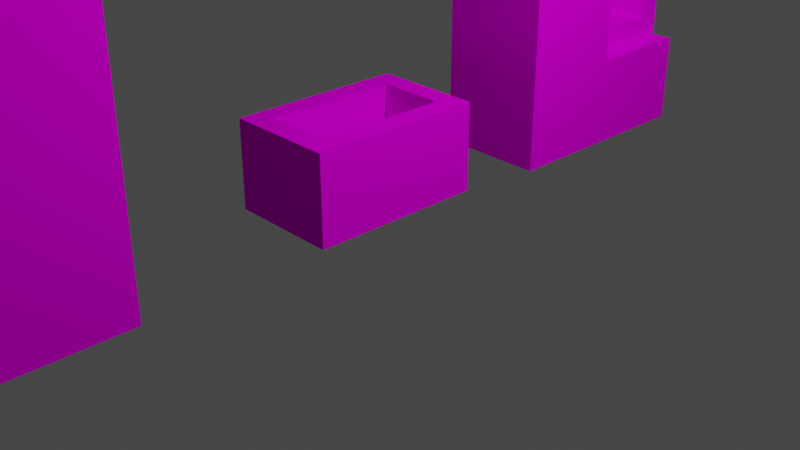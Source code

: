 # Source: models.blend  (saved by Blender 2.83.19; exported with 4.5.12 LTS)
import bpy
from mathutils import Matrix  # noqa: F401  (used for matrix-valued properties, if any)

bpy.ops.wm.read_factory_settings(use_empty=True)
scene = bpy.context.scene
scene.name = 'Scene'

# ---- collections
col_collection = bpy.data.collections.new('Collection'); scene.collection.children.link(col_collection)

# ---- images (referenced by path relative to the original .blend; pixels are not part of the script)
import os
ASSET_DIR = os.environ.get("B2B_ASSET_DIR", "")  # directory of the original .blend (textures are referenced by path, not embedded)
HERE = os.path.dirname(os.path.abspath(__file__))  # packed textures are extracted next to this script under _unpacked/

def load_image(name, relpath, width, height, colorspace="sRGB"):
    """Load a texture the original file referenced (path relative to the .blend, or extracted next to this script)."""
    p = next((c for c in (os.path.join(HERE, relpath), os.path.join(ASSET_DIR, relpath)) if relpath and os.path.exists(c)), "")
    if p:
        img = bpy.data.images.load(p, check_existing=True)
        img.name = name
    else:  # same state as the original file: an image datablock whose file is absent (Cycles renders it pink)
        img = bpy.data.images.new(name, width, height)
        img.source = "FILE"
        img.filepath = "//" + (relpath or name)
    img.colorspace_settings.name = colorspace
    return img
img_objectatlas_png = load_image('ObjectAtlas.png', 'ObjectAtlas.png', 1024, 1024, 'sRGB')

# ---- materials (node trees are filled in below, after node groups)
mat_objectatlas = bpy.data.materials.new('ObjectAtlas')
mat_objectatlas.use_transparent_shadow = False
mat_objectatlas.diffuse_color = (1.0, 1.0, 1.0, 1.0)
mat_objectatlas.roughness = 1.0
mat_objectatlas.specular_intensity = 0.0

# ---- material node trees
mat_objectatlas.use_nodes = True; mat_objectatlas.node_tree.nodes.clear()
_N = mat_objectatlas.node_tree.nodes; _L = mat_objectatlas.node_tree.links
n0 = _N.new('ShaderNodeBsdfPrincipled'); n0.name = 'Principled BSDF'; n0.location = (10, 300)
n0.distribution = 'GGX'
n0.subsurface_method = 'BURLEY'
n0.inputs[2].default_value = 1.0
n0.inputs[3].default_value = 1.45
n0.inputs[13].default_value = 0.0
n0.inputs[27].default_value = (0.0, 0.0, 0.0, 1.0)
n0.inputs[28].default_value = 1.0
n1 = _N.new('ShaderNodeOutputMaterial'); n1.name = 'Material Output'; n1.location = (300, 300)
n2 = _N.new('ShaderNodeTexImage'); n2.name = 'Image Texture'; n2.location = (-300, 600)
n2.image = img_objectatlas_png
_L.new(n0.outputs[0], n1.inputs[0])
_L.new(n2.outputs[0], n0.inputs[0])
n1.is_active_output = True

# ---- world
world_world = bpy.data.worlds.new('World'); scene.world = world_world
world_world.use_nodes = True; world_world.node_tree.nodes.clear()
_N = world_world.node_tree.nodes; _L = world_world.node_tree.links
n0 = _N.new('ShaderNodeOutputWorld'); n0.name = 'World Output'; n0.location = (300, 300)
n1 = _N.new('ShaderNodeBackground'); n1.name = 'Background'; n1.location = (10, 300)
n1.inputs[0].default_value = (0.05088, 0.05088, 0.05088, 1.0)
_L.new(n1.outputs[0], n0.inputs[0])
n0.is_active_output = True
world_world.color = (0.05088, 0.05088, 0.05088)
world_world.use_sun_shadow = False
world_world.sun_shadow_jitter_overblur = 0.0

# ---- cameras
cam_camera = bpy.data.cameras.new('Camera')
cam_camera.clip_end = 100.0
cam_camera.ortho_scale = 7.314

# ---- lights
light_light = bpy.data.lights.new('Light', 'POINT')
light_light.transmission_factor = 0.0
light_light.energy = 1000.0
light_light.shadow_soft_size = 0.1
light_light.shadow_maximum_resolution = 0.006
light_light.use_absolute_resolution = True

# ---- meshes
me_wardrobe = bpy.data.meshes.new('Wardrobe')
me_wardrobe.from_pydata([(0.5, 1.25, -4.053e-06), (0.5, -1.25, 3.815e-06), (-0.5, -1.25, 4.053e-06), (-0.5, 1.25, -3.815e-06), (0.5, -1.25, 1.0), (0.5, -1.25, 3.0), (-0.5, -1.25, 3.0), (-0.5, -1.25, 1.0), (0.5, 1.25, 3.0), (-0.5, 1.25, 3.0), (0.5, 1.25, 1.0), (-0.5, 1.25, 1.0), (-0.2498, 1.0, 2.75), (-0.2498, -1.0, 2.75), (-0.2498, -1.0, 1.25), (-0.2498, 1.0, 1.25), (0.5001, 1.0, 1.25), (0.5001, -1.0, 1.25), (0.5001, 1.0, 2.75), (0.5001, -1.0, 2.75), (0.7501, -1.25, 1.669e-06), (0.7501, 1.25, -6.437e-06), (0.7501, 1.25, 1.0), (0.7501, -1.25, 1.0)], [], [(0, 1, 2, 3), (4, 5, 6, 7), (5, 8, 9, 6), (8, 10, 11, 9), (12, 13, 14, 15), (11, 7, 6, 9), (16, 17, 4, 10), (18, 16, 10, 8), (17, 19, 5, 4), (19, 18, 8, 5), (15, 14, 17, 16), (12, 15, 16, 18), (14, 13, 19, 17), (13, 12, 18, 19), (3, 2, 7, 11), (0, 3, 11, 10), (2, 1, 4, 7), (20, 21, 22, 23), (23, 22, 10, 4), (20, 23, 4, 1), (22, 21, 0, 10), (21, 20, 1, 0)])
me_wardrobe.polygons.foreach_set('use_smooth', [True] * 22)
_k = set([(0, 3), (0, 21), (1, 2), (1, 20), (2, 3), (2, 7), (3, 11), (4, 5), (4, 10), (4, 23), (5, 6), (5, 8), (6, 7), (6, 9), (8, 9), (8, 10), (9, 11), (10, 22), (12, 13), (12, 15), (12, 18), (13, 14), (13, 19), (14, 15), (14, 17), (15, 16), (16, 17), (16, 18), (17, 19), (18, 19), (20, 21), (20, 23), (21, 22), (22, 23)])
me_wardrobe.attributes.new('sharp_edge', 'BOOLEAN', 'EDGE').data.foreach_set('value', [ (min(e.vertices), max(e.vertices)) in _k for e in me_wardrobe.edges])
_uv = me_wardrobe.uv_layers.new(name='UVMap')
_uv.uv.foreach_set('vector', [0.1797, 0.9062, 0.2578, 0.9062, 0.2578, 0.9375, 0.1797, 0.9375, 0.09375, 0.9375, 0.09375, 1.0, 0.0625, 1.0, 0.0625, 0.9375, 0.1797, 0.9062, 0.2578, 0.9062, 0.2578, 0.9375, 0.1797, 0.9375, 0.09375, 1.0, 0.09375, 0.9375, 0.0625, 0.9375, 0.0625, 1.0, 0.25, 0.9922, 0.1875, 0.9922, 0.1875, 0.9434, 0.25, 0.9434, 0.1016, 0.9355, 0.1797, 0.9355, 0.1797, 1.0, 0.1016, 1.0, 0.25, 0.9434, 0.1875, 0.9434, 0.1797, 0.9355, 0.2578, 0.9355, 0.25, 0.9922, 0.25, 0.9434, 0.2578, 0.9355, 0.2578, 1.0, 0.1875, 0.9434, 0.1875, 0.9922, 0.1797, 1.0, 0.1797, 0.9355, 0.1875, 0.9922, 0.25, 0.9922, 0.2578, 1.0, 0.1797, 1.0, 0.1875, 0.9434, 0.25, 0.9434, 0.25, 0.9668, 0.1875, 0.9668, 0.1875, 0.9434, 0.25, 0.9434, 0.25, 0.9668, 0.1875, 0.9668, 0.1875, 0.9434, 0.25, 0.9434, 0.25, 0.9668, 0.1875, 0.9668, 0.1875, 0.9434, 0.25, 0.9434, 0.25, 0.9668, 0.1875, 0.9668, 0.1016, 0.9062, 0.1797, 0.9063, 0.1797, 0.9355, 0.1016, 0.9355, 0.09375, 0.9062, 0.0625, 0.9062, 0.0625, 0.9375, 0.09375, 0.9375, 0.0625, 0.9063, 0.09375, 0.9063, 0.09375, 0.9375, 0.0625, 0.9375, 0.1797, 0.9063, 0.2578, 0.9062, 0.2578, 0.9355, 0.1797, 0.9355, 0.1797, 0.9355, 0.2578, 0.9355, 0.2578, 0.9434, 0.1797, 0.9434, 0.1016, 0.9063, 0.1016, 0.9375, 0.09375, 0.9375, 0.09375, 0.9063, 0.1016, 0.9375, 0.1016, 0.9062, 0.09375, 0.9062, 0.09375, 0.9375, 1.25, 1.25, -1.25, 1.25, -1.25, 1.0, 1.25, 1.0])
me_wardrobe.materials.append(mat_objectatlas)
me_wardrobe.use_remesh_fix_poles = True
me_wardrobe.use_remesh_preserve_attributes = False
me_wardrobe.use_mirror_vertex_groups = False
me_wardrobe.update()
me_wardrobe.normals_split_custom_set([tuple(v) for v in zip(*[iter([-4.647e-06, -3.171e-06, -1.0, -4.647e-06, -3.171e-06, -1.0, -2.384e-07, -3.147e-06, -1.0, -2.384e-07, -3.147e-06, -1.0, -1.271e-06, -1.0, 4.673e-06, 0.0, -1.0, -1.49e-08, 0.0, -1.0, -1.49e-08, 1.023e-12, -1.0, 3.509e-06, 3.815e-07, 3.242e-06, 1.0, 3.815e-07, 3.242e-06, 1.0, 3.815e-07, 3.242e-06, 1.0, 3.815e-07, 3.242e-06, 1.0, 0.0, 1.0, -6.705e-08, -6.355e-07, 1.0, -3.478e-06, -7.957e-13, 1.0, -2.477e-06, 0.0, 1.0, -6.705e-08, 1.0, -1.186e-07, -2.186e-07, 1.0, -1.186e-07, -2.186e-07, 1.0, -1.186e-07, -2.186e-07, 1.0, -1.186e-07, -2.186e-07, -1.0, 1.788e-07, 1.587e-06, -1.0, 1.788e-07, 1.587e-06, -1.0, 1.192e-07, 1.043e-07, -1.0, 1.192e-07, 1.043e-07, 1.0, 0.0001997, -0.0002001, 1.0, -0.0002003, -0.0002003, 1.0, -0.0002003, -0.0002003, 1.0, 0.0001997, -0.0002001, 1.0, 9.376e-05, -0.0001185, 1.0, 0.0001997, -0.0002001, 1.0, 0.0001997, -0.0002001, 1.0, 9.376e-05, -0.0001185, 1.0, -0.0002003, -0.0002003, 1.0, -9.405e-05, -0.0001188, 1.0, -9.405e-05, -0.0001188, 1.0, -0.0002003, -0.0002003, 1.0, -9.405e-05, -0.0001188, 1.0, 9.376e-05, -0.0001185, 1.0, 9.376e-05, -0.0001185, 1.0, -9.405e-05, -0.0001188, 3.179e-07, 4.172e-06, 1.0, 3.179e-07, 4.172e-06, 1.0, 3.179e-07, 4.172e-06, 1.0, 3.179e-07, 4.172e-06, 1.0, -6.064e-13, -1.0, -6.889e-07, -6.064e-13, -1.0, -6.889e-07, -6.064e-13, -1.0, -6.889e-07, -6.064e-13, -1.0, -6.889e-07, 7.948e-08, 1.0, 2.552e-12, 7.948e-08, 1.0, 2.552e-12, 7.948e-08, 1.0, 2.552e-12, 7.948e-08, 1.0, 2.552e-12, -9.538e-07, -3.994e-06, -1.0, -9.538e-07, -3.994e-06, -1.0, -9.538e-07, -3.994e-06, -1.0, -9.538e-07, -3.994e-06, -1.0, -1.0, 2.384e-07, 3.069e-06, -1.0, 2.384e-07, 3.069e-06, -1.0, 1.788e-07, 1.587e-06, -1.0, 1.788e-07, 1.587e-06, -9.533e-07, 1.0, -5.184e-06, -1.591e-12, 1.0, -4.887e-06, -7.957e-13, 1.0, -2.477e-06, -6.355e-07, 1.0, -3.478e-06, 2.046e-12, -1.0, 7.033e-06, -1.907e-06, -1.0, 7.016e-06, -1.271e-06, -1.0, 4.673e-06, 1.023e-12, -1.0, 3.509e-06, 1.0, -4.89e-07, -2.265e-06, 1.0, -4.89e-07, -2.265e-06, 1.0, -4.89e-07, -2.265e-06, 1.0, -4.89e-07, -2.265e-06, 8.77e-06, 3.195e-06, 1.0, 8.77e-06, 3.195e-06, 1.0, 8.77e-06, 3.195e-06, 1.0, 8.77e-06, 3.195e-06, 1.0, -3.813e-06, -1.0, 7e-06, -3.813e-06, -1.0, 7e-06, -1.271e-06, -1.0, 4.673e-06, -1.907e-06, -1.0, 7.016e-06, -1.907e-06, 1.0, -5.481e-06, -1.907e-06, 1.0, -5.481e-06, -9.533e-07, 1.0, -5.184e-06, -6.355e-07, 1.0, -3.478e-06, -9.056e-06, -3.195e-06, -1.0, -9.056e-06, -3.195e-06, -1.0, -4.647e-06, -3.171e-06, -1.0, -4.647e-06, -3.171e-06, -1.0])] * 3)])
me_door = bpy.data.meshes.new('Door')
me_door.from_pydata([(-1.788e-07, -1.5, 1.5), (-0.25, -1.5, 1.5), (-0.25, -1.5, -1.5), (-1.788e-07, -1.5, -1.5), (-0.25, -2.22e-07, 1.5), (-0.25, 2.667e-07, -1.5), (-1.788e-07, -2.22e-07, 1.5), (-1.788e-07, 2.667e-07, -1.5)], [], [(0, 1, 2, 3), (1, 4, 5, 2), (4, 6, 7, 5), (6, 0, 3, 7), (6, 4, 1, 0), (3, 2, 5, 7)])
me_door.polygons.foreach_set('use_smooth', [True] * 6)
_k = set([(0, 1), (0, 3), (0, 6), (1, 2), (1, 4), (2, 3), (2, 5), (3, 7), (4, 5), (4, 6), (5, 7), (6, 7)])
me_door.attributes.new('sharp_edge', 'BOOLEAN', 'EDGE').data.foreach_set('value', [ (min(e.vertices), max(e.vertices)) in _k for e in me_door.edges])
_uv = me_door.uv_layers.new(name='UVMap')
_uv.uv.foreach_set('vector', [0.05469, 1.0, 0.0469, 1.0, 0.04687, 0.9063, 0.05469, 0.9063, 0.0469, 1.0, 0.0, 1.0, 0.0, 0.9063, 0.04687, 0.9063, 0.05469, 1.0, 0.04686, 1.0, 0.04687, 0.9063, 0.05469, 0.9063, 0.0, 1.0, 0.0469, 1.0, 0.04687, 0.9063, 0.0, 0.9063, 0.0, 0.9063, 0.0, 0.8984, 0.04687, 0.8984, 0.04687, 0.9063, 0.0, 0.8984, 0.0, 0.9063, 0.04687, 0.9063, 0.04687, 0.8984])
me_door.materials.append(mat_objectatlas)
me_door.use_remesh_fix_poles = True
me_door.use_remesh_preserve_attributes = False
me_door.use_mirror_vertex_groups = False
me_door.update()
me_door.normals_split_custom_set([tuple(v) for v in zip(*[iter([0.0, -1.0, -1.987e-07, 0.0, -1.0, -1.987e-07, 0.0, -1.0, -1.987e-07, 0.0, -1.0, -1.987e-07, -1.0, -1.105e-14, 0.0, -1.0, -1.105e-14, 0.0, -1.0, -1.105e-14, 0.0, -1.0, -1.105e-14, 0.0, 0.0, 1.0, 1.629e-07, 0.0, 1.0, 1.629e-07, 0.0, 1.0, 1.629e-07, 0.0, 1.0, 1.629e-07, 1.0, -3.158e-15, 0.0, 1.0, -3.158e-15, 0.0, 1.0, -3.158e-15, 0.0, 1.0, -3.158e-15, 0.0, 0.0, -1.589e-07, 1.0, 0.0, -1.589e-07, 1.0, 0.0, -1.589e-07, 1.0, 0.0, -1.589e-07, 1.0, 0.0, 1.589e-07, -1.0, 0.0, 1.589e-07, -1.0, 0.0, 1.589e-07, -1.0, 0.0, 1.589e-07, -1.0])] * 3)])
me_door1_001 = bpy.data.meshes.new('Door1.001')
me_door1_001.from_pydata([(0.25, 1.25, -1.0), (0.25, 3.388e-07, -1.0), (-3.258e-07, 3.576e-07, -1.0), (-2.314e-07, 1.25, -1.0), (0.25, 3.388e-07, 1.0), (3.259e-07, 3.576e-07, 1.0), (0.25, 1.25, 1.0), (4.202e-07, 1.25, 1.0)], [], [(0, 1, 2, 3), (1, 4, 5, 2), (4, 6, 7, 5), (6, 0, 3, 7), (6, 4, 1, 0), (3, 2, 5, 7)])
me_door1_001.polygons.foreach_set('use_smooth', [True] * 6)
_k = set([(0, 1), (0, 3), (0, 6), (1, 2), (1, 4), (2, 3), (2, 5), (3, 7), (4, 5), (4, 6), (5, 7), (6, 7)])
me_door1_001.attributes.new('sharp_edge', 'BOOLEAN', 'EDGE').data.foreach_set('value', [ (min(e.vertices), max(e.vertices)) in _k for e in me_door1_001.edges])
_uv = me_door1_001.uv_layers.new(name='UVMap')
_uv.uv.foreach_set('vector', [0.2891, 0.9375, 0.2578, 0.9375, 0.2578, 0.9297, 0.2891, 0.9297, 0.1016, 0.9375, 0.1016, 1.0, 0.09375, 1.0, 0.09375, 0.9375, 0.2578, 0.9297, 0.2891, 0.9297, 0.2891, 0.9375, 0.2578, 0.9375, 0.09375, 1.0, 0.09375, 0.9375, 0.1016, 0.9375, 0.1016, 1.0, 0.2891, 1.0, 0.2578, 1.0, 0.2578, 0.9375, 0.2891, 0.9375, 0.2578, 0.9375, 0.2891, 0.9375, 0.2891, 1.0, 0.2578, 1.0])
me_door1_001.materials.append(mat_objectatlas)
me_door1_001.use_remesh_fix_poles = True
me_door1_001.use_remesh_preserve_attributes = False
me_door1_001.use_mirror_vertex_groups = False
me_door1_001.update()
me_door1_001.normals_split_custom_set([tuple(v) for v in zip(*[iter([-3.815e-07, 3.411e-14, -1.0, -3.815e-07, 3.411e-14, -1.0, -3.815e-07, 3.411e-14, -1.0, -3.815e-07, 3.411e-14, -1.0, -7.55e-08, -1.0, 1.137e-14, -7.55e-08, -1.0, 1.137e-14, -7.55e-08, -1.0, 1.137e-14, -7.55e-08, -1.0, 1.137e-14, 0.0, -1.705e-14, 1.0, 0.0, -1.705e-14, 1.0, 0.0, -1.705e-14, 1.0, 0.0, -1.705e-14, 1.0, 0.0, 1.0, 3.972e-08, 0.0, 1.0, 3.972e-08, 0.0, 1.0, 3.972e-08, 0.0, 1.0, 3.972e-08, 1.0, -5.96e-08, -3.278e-07, 1.0, -5.96e-08, -3.278e-07, 1.0, -5.96e-08, -3.278e-07, 1.0, -5.96e-08, -3.278e-07, -1.0, 7.55e-08, 3.258e-07, -1.0, 7.55e-08, 3.258e-07, -1.0, 7.55e-08, 3.258e-07, -1.0, 7.55e-08, 3.258e-07])] * 3)])
me_chest_002 = bpy.data.meshes.new('Chest.002')
me_chest_002.from_pydata([(0.0, 1.0, 1.0), (-1.25, 1.0, 1.0), (-1.25, 0.0, 1.0), (0.0, 0.0, 1.0), (-1.25, 1.0, -1.0), (-1.25, 0.0, -1.0), (0.0, 1.0, -1.0), (0.0, 0.0, -1.0), (-0.25, 0.2502, -0.75), (-1.0, 0.2502, -0.75), (-1.0, 0.2502, 0.75), (-0.25, 0.2502, 0.75), (-0.25, 1.0, 0.75), (-1.0, 1.0, 0.75), (-0.25, 1.0, -0.75), (-1.0, 1.0, -0.75)], [], [(0, 1, 2, 3), (1, 4, 5, 2), (4, 6, 7, 5), (6, 0, 3, 7), (8, 9, 10, 11), (3, 2, 5, 7), (12, 13, 1, 0), (14, 12, 0, 6), (13, 15, 4, 1), (15, 14, 6, 4), (11, 10, 13, 12), (8, 11, 12, 14), (10, 9, 15, 13), (9, 8, 14, 15)])
me_chest_002.polygons.foreach_set('use_smooth', [True] * 14)
_k = set([(0, 1), (0, 3), (0, 6), (1, 2), (1, 4), (2, 3), (2, 5), (3, 7), (4, 5), (4, 6), (5, 7), (6, 7), (8, 9), (8, 11), (8, 14), (9, 10), (9, 15), (10, 11), (10, 13), (11, 12), (12, 13), (12, 14), (13, 15), (14, 15)])
me_chest_002.attributes.new('sharp_edge', 'BOOLEAN', 'EDGE').data.foreach_set('value', [ (min(e.vertices), max(e.vertices)) in _k for e in me_chest_002.edges])
_uv = me_chest_002.uv_layers.new(name='UVMap')
_uv.uv.foreach_set('vector', [0.1016, 0.8867, 0.0625, 0.8867, 0.0625, 0.8555, 0.1016, 0.8555, 0.0625, 0.8477, 0.0, 0.8477, 0.0, 0.8164, 0.0625, 0.8164, 0.1016, 0.8867, 0.0625, 0.8867, 0.0625, 0.8555, 0.1016, 0.8555, 0.0625, 0.8086, 0.0, 0.8086, 2.98e-08, 0.7773, 0.0625, 0.7773, 0.05469, 0.7461, 0.05469, 0.7695, 0.007812, 0.7695, 0.007812, 0.7461, 0.0, 0.8945, 0.0, 0.8555, 0.0625, 0.8555, 0.0625, 0.8945, 0.007812, 0.7461, 0.007812, 0.7695, -7.451e-09, 0.7773, 0.0, 0.7383, 0.05469, 0.7461, 0.007812, 0.7461, 0.0, 0.7383, 0.0625, 0.7383, 0.007812, 0.7695, 0.05469, 0.7695, 0.0625, 0.7773, -7.451e-09, 0.7773, 0.05469, 0.7695, 0.05469, 0.7461, 0.0625, 0.7383, 0.0625, 0.7773, 0.007812, 0.7461, 0.05469, 0.7461, 0.05469, 0.7695, 0.007812, 0.7695, 0.007812, 0.7461, 0.05469, 0.7461, 0.05469, 0.7695, 0.007812, 0.7695, 0.007812, 0.7461, 0.05469, 0.7461, 0.05469, 0.7695, 0.007812, 0.7695, 0.007812, 0.7461, 0.05469, 0.7461, 0.05469, 0.7695, 0.007812, 0.7695])
me_chest_002.materials.append(mat_objectatlas)
me_chest_002.use_remesh_fix_poles = True
me_chest_002.use_remesh_preserve_attributes = False
me_chest_002.use_mirror_vertex_groups = False
me_chest_002.update()
me_chest_002.normals_split_custom_set([tuple(v) for v in zip(*[iter([0.0, 0.0, 1.0, 0.0, 0.0, 1.0, 0.0, 0.0, 1.0, 0.0, 0.0, 1.0, -1.0, 0.0, 0.0, -1.0, 0.0, 0.0, -1.0, 0.0, 0.0, -1.0, 0.0, 0.0, 0.0, 0.0, -1.0, 0.0, 0.0, -1.0, 0.0, 0.0, -1.0, 0.0, 0.0, -1.0, 1.0, 0.0, 0.0, 1.0, 0.0, 0.0, 1.0, 0.0, 0.0, 1.0, 0.0, 0.0, 0.0, 1.0, 0.0, 0.0, 1.0, 0.0, 0.0, 1.0, 0.0, 0.0, 1.0, 0.0, 0.0, -1.0, 0.0, 0.0, -1.0, 0.0, 0.0, -1.0, 0.0, 0.0, -1.0, 0.0, 0.0002, 1.0, 0.0002, -0.0002, 1.0, 0.0002, -0.0002, 1.0, 0.0002, 0.0002, 1.0, 0.0002, 9.398e-05, 1.0, 0.0001184, 0.0002, 1.0, 0.0002, 0.0002, 1.0, 0.0002, 9.398e-05, 1.0, 0.0001184, -0.0002, 1.0, 0.0002, -9.398e-05, 1.0, 0.0001184, -9.398e-05, 1.0, 0.0001184, -0.0002, 1.0, 0.0002, -9.398e-05, 1.0, 0.0001184, 9.398e-05, 1.0, 0.0001184, 9.398e-05, 1.0, 0.0001184, -9.398e-05, 1.0, 0.0001184, 0.0, 0.0, -1.0, 0.0, 0.0, -1.0, 0.0, 0.0, -1.0, 0.0, 0.0, -1.0, -1.0, 0.0, 0.0, -1.0, 0.0, 0.0, -1.0, 0.0, 0.0, -1.0, 0.0, 0.0, 1.0, 0.0, 0.0, 1.0, 0.0, 0.0, 1.0, 0.0, 0.0, 1.0, 0.0, 0.0, 0.0, 0.0, 1.0, 0.0, 0.0, 1.0, 0.0, 0.0, 1.0, 0.0, 0.0, 1.0])] * 3)])

# ---- objects
ob_light = bpy.data.objects.new('Light', light_light)
ob_camera = bpy.data.objects.new('Camera', cam_camera)
ob_wardrobe = bpy.data.objects.new('Wardrobe', me_wardrobe)
ob_door = bpy.data.objects.new('Door', me_door)
ob_wardrobedoor = bpy.data.objects.new('WardrobeDoor', me_door1_001)
ob_chest_002 = bpy.data.objects.new('Chest.002', me_chest_002)

# ---- transforms, parenting, visibility, modifiers, constraints
ob_light.location = (4.076, 1.005, 5.904)
ob_light.rotation_euler = (0.6503, 0.05522, 1.866)
ob_light.lock_rotations_4d = False
ob_light.empty_display_type = 'ARROWS'
ob_light.color = (0.0, 0.0, 0.0, 0.0)
ob_light.lineart.crease_threshold = 0.0
ob_camera.location = (7.359, -6.926, 4.958)
ob_camera.rotation_euler = (1.109, 0.0, 0.8149)
ob_camera.lock_rotations_4d = False
ob_camera.empty_display_type = 'ARROWS'
ob_camera.color = (0.0, 0.0, 0.0, 0.0)
ob_camera.display_type = 'WIRE'
ob_camera.lineart.crease_threshold = 0.0
ob_wardrobe.location = (-0.625, 3.125, -0.0001051)
ob_wardrobe.lineart.crease_threshold = 0.0
ob_door.location = (0.0, -3.0, 1.5)
ob_door.lineart.crease_threshold = 0.0
ob_wardrobedoor.location = (-0.125, 1.875, 2.0)
ob_wardrobedoor.lineart.crease_threshold = 0.0
ob_chest_002.location = (0.0, 0.0, 0.0)
ob_chest_002.rotation_euler = (1.571, -0.0, 0.0)
ob_chest_002.lineart.crease_threshold = 0.0

# ---- collection membership
col_collection.objects.link(ob_light)
col_collection.objects.link(ob_camera)
col_collection.objects.link(ob_wardrobe)
col_collection.objects.link(ob_door)
col_collection.objects.link(ob_wardrobedoor)
col_collection.objects.link(ob_chest_002)

# ---- scene / render settings (as saved in the file)
scene.camera = ob_camera
scene.frame_start = 1; scene.frame_end = 250; scene.frame_set(35)
scene.render.engine = 'BLENDER_EEVEE_NEXT'
scene.cycles.use_denoising = False
scene.cycles.samples = 128
scene.cycles.sampling_pattern = 'TABULATED_SOBOL'
scene.cycles.use_adaptive_sampling = False
scene.cycles.use_light_tree = False
scene.view_settings.view_transform = 'Filmic'
bpy.context.view_layer.update()
